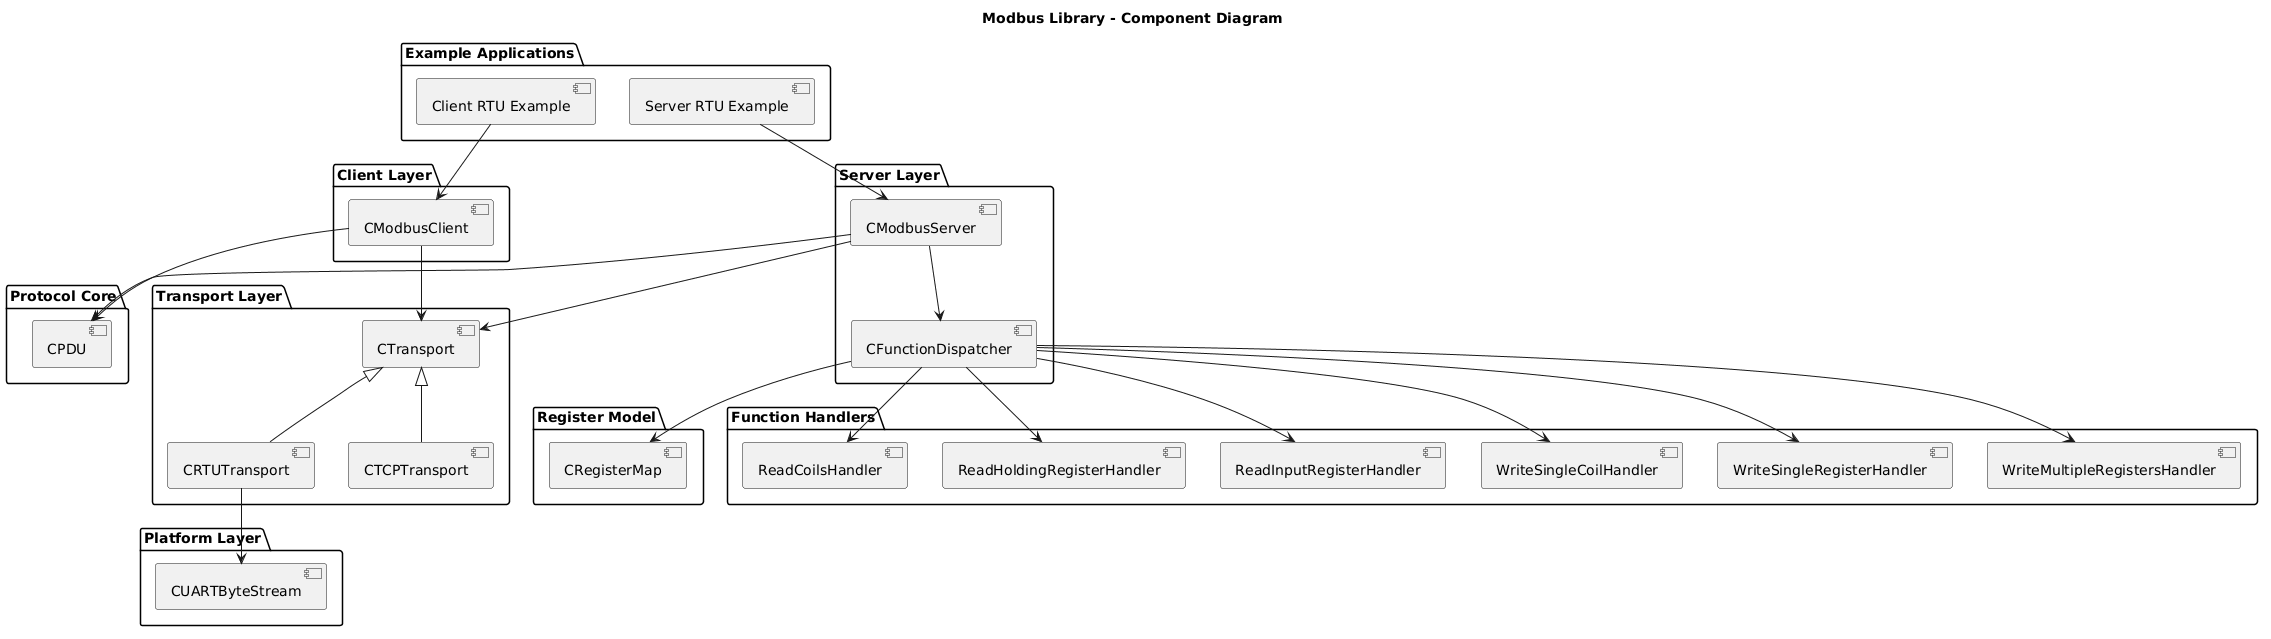

The diagram above was rendered by PlantUML. Its source (embedded in the PNG):
@startuml
title Modbus Library - Component Diagram

package "Example Applications" {
    [Client RTU Example]
    [Server RTU Example]
}

package "Client Layer" {
    [CModbusClient]
}

package "Server Layer" {
    [CModbusServer]
    [CFunctionDispatcher]
}

package "Function Handlers" {
    [ReadCoilsHandler]
    [ReadHoldingRegisterHandler]
    [ReadInputRegisterHandler]
    [WriteSingleCoilHandler]
    [WriteSingleRegisterHandler]
    [WriteMultipleRegistersHandler]
}

package "Register Model" {
    [CRegisterMap]
}

package "Protocol Core" {
    [CPDU]
}

package "Transport Layer" {
    [CTransport]
    [CRTUTransport]
    [CTCPTransport]
}

package "Platform Layer" {
    [CUARTByteStream]
}

[Client RTU Example] --> [CModbusClient]
[Server RTU Example] --> [CModbusServer]

[CModbusClient] --> [CTransport]
[CModbusServer] --> [CTransport]

[CModbusServer] --> [CFunctionDispatcher]
[CFunctionDispatcher] --> [ReadCoilsHandler]
[CFunctionDispatcher] --> [ReadHoldingRegisterHandler]
[CFunctionDispatcher] --> [ReadInputRegisterHandler]
[CFunctionDispatcher] --> [WriteSingleCoilHandler]
[CFunctionDispatcher] --> [WriteSingleRegisterHandler]
[CFunctionDispatcher] --> [WriteMultipleRegistersHandler]

[CFunctionDispatcher] --> [CRegisterMap]

[CModbusClient] --> [CPDU]
[CModbusServer] --> [CPDU]

[CTransport] <|-- [CRTUTransport]
[CTransport] <|-- [CTCPTransport]

[CRTUTransport] --> [CUARTByteStream]
@enduml